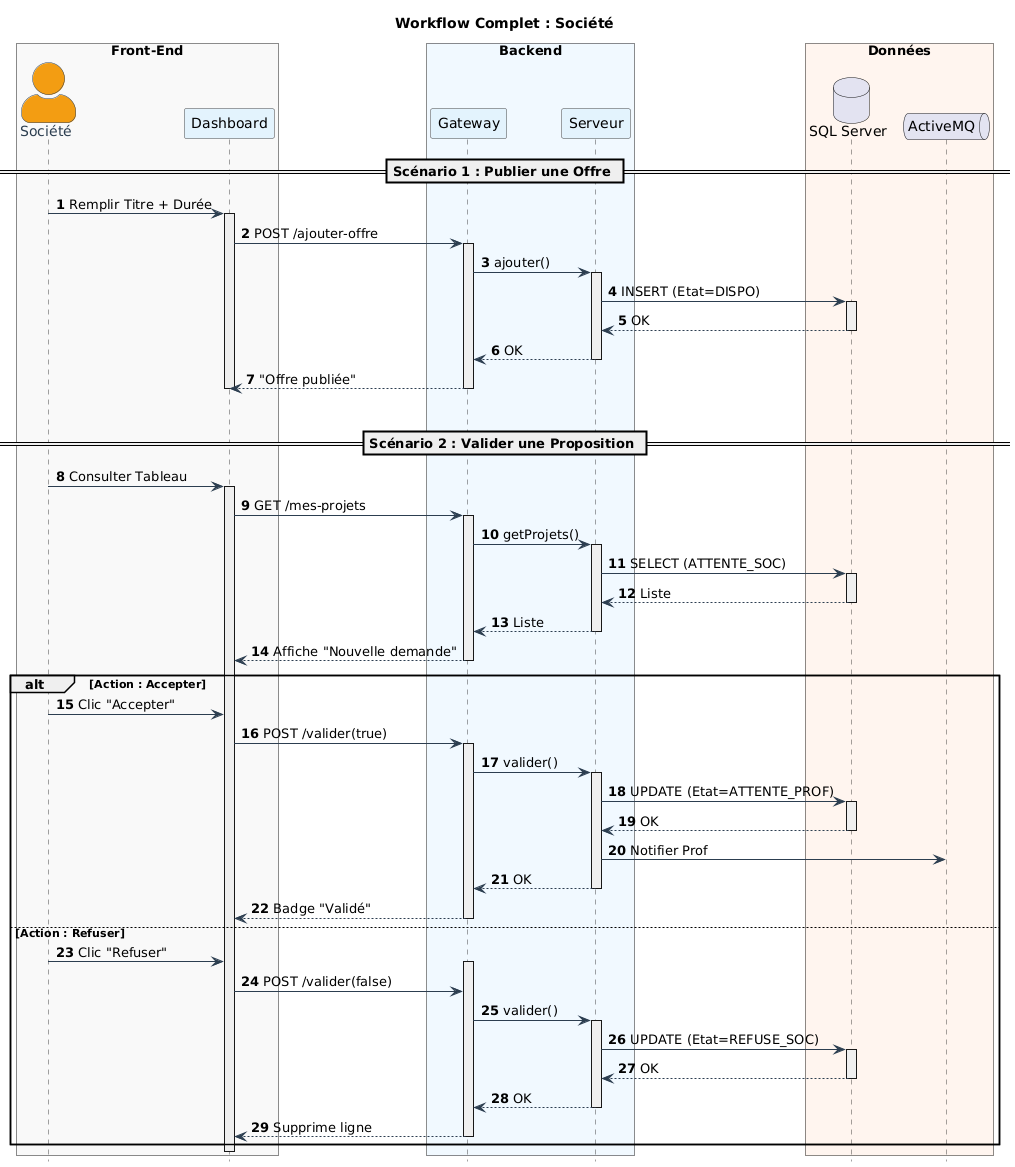

The diagram above was rendered by PlantUML. Its source (embedded in the PNG):
@startuml
title Workflow Complet : Société
autonumber
hide footbox
skinparam actorStyle awesome
skinparam shadowing false

' --- STYLE ---
skinparam sequence {
    ArrowColor #2c3e50
    LifeLineBorderColor #444
    LifeLineBackgroundColor #eee
    ParticipantBorderColor #444
    ParticipantBackgroundColor #e3f2fd
    ActorBorderColor #2c3e50
    ActorBackgroundColor #f39c12
    ActorFontColor #2c3e50
}

' --- ACTEURS ---
box "Front-End" #f9f9f9
    actor "Société" as SOC
    participant "Dashboard" as UI
end box

box "Backend" #f0f8ff
    participant "Gateway" as WEB
    participant "Serveur" as SRV
end box

box "Données" #fff5ee
    database "SQL Server" as DB
    queue "ActiveMQ" as JMS
end box

' --- SCENARIO 1 ---
== Scénario 1 : Publier une Offre ==
SOC -> UI : Remplir Titre + Durée
activate UI
UI -> WEB : POST /ajouter-offre
activate WEB
WEB -> SRV : ajouter()
activate SRV
SRV -> DB : INSERT (Etat=DISPO)
activate DB
DB --> SRV : OK
deactivate DB
SRV --> WEB : OK
deactivate SRV
WEB --> UI : "Offre publiée"
deactivate WEB
deactivate UI
|||

' --- SCENARIO 2 ---
== Scénario 2 : Valider une Proposition ==
SOC -> UI : Consulter Tableau
activate UI
UI -> WEB : GET /mes-projets
activate WEB
WEB -> SRV : getProjets()
activate SRV
SRV -> DB : SELECT (ATTENTE_SOC)
activate DB
DB --> SRV : Liste
deactivate DB
SRV --> WEB : Liste
deactivate SRV
WEB --> UI : Affiche "Nouvelle demande"
deactivate WEB

alt Action : Accepter
    SOC -> UI : Clic "Accepter"
    UI -> WEB : POST /valider(true)
    activate WEB
    WEB -> SRV : valider()
    activate SRV
    SRV -> DB : UPDATE (Etat=ATTENTE_PROF)
    activate DB
    DB --> SRV : OK
    deactivate DB
    SRV -> JMS : Notifier Prof
    SRV --> WEB : OK
    deactivate SRV
    WEB --> UI : Badge "Validé"
    deactivate WEB

else Action : Refuser
    SOC -> UI : Clic "Refuser"
    activate WEB
    UI -> WEB : POST /valider(false)
    WEB -> SRV : valider()
    activate SRV
    SRV -> DB : UPDATE (Etat=REFUSE_SOC)
    activate DB
    DB --> SRV : OK
    deactivate DB
    SRV --> WEB : OK
    deactivate SRV
    WEB --> UI : Supprime ligne
    deactivate WEB
end
deactivate UI
@enduml